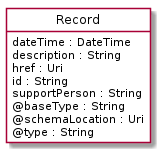

The diagram above was rendered by PlantUML. Its source (embedded in the PNG):
@startuml
hide circle
hide methods
hide stereotype
show <<Enumeration>> stereotype
skinparam class {
   BackgroundColor<<Enumeration>> #E6F5F7
   BackgroundColor<<Ref>> #FFFFE0
   BackgroundColor<<Pivot>> #FFFFFFF
   BackgroundColor<<SimpleType>> #E2F0DA
   BackgroundColor #FCF2E3
}

class Record <<Pivot>> {
    dateTime : DateTime
    description : String
    href : Uri
    id : String
    supportPerson : String
    @baseType : String
    @schemaLocation : Uri
    @type : String
}


@enduml